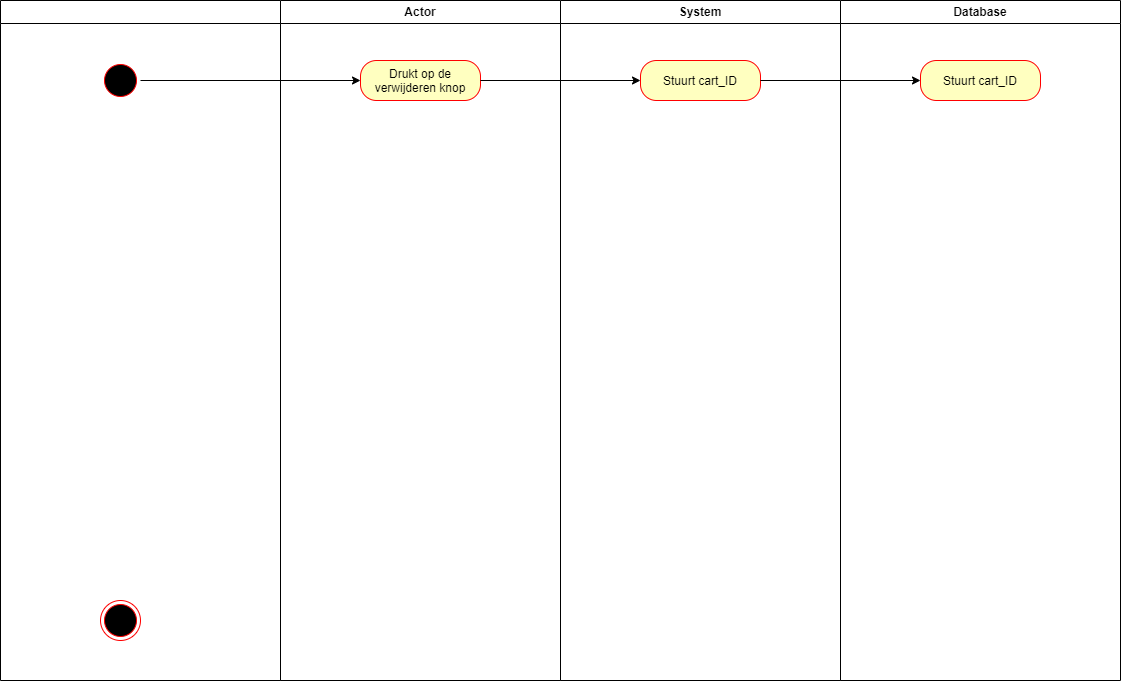

The diagram above was exported from draw.io. Its source (the exported page's mxGraphModel, read from the mxfile embedded in the PNG):
<mxGraphModel dx="1024" dy="601" grid="1" gridSize="10" guides="1" tooltips="1" connect="1" arrows="1" fold="1" page="1" pageScale="1" pageWidth="1169" pageHeight="826" background="#ffffff" math="0" shadow="0">
  <root>
    <mxCell id="0" />
    <mxCell id="1" parent="0" />
    <mxCell id="2" value="" style="swimlane;whiteSpace=wrap" parent="1" vertex="1">
      <mxGeometry x="40" y="40" width="280" height="680" as="geometry" />
    </mxCell>
    <mxCell id="5" value="" style="ellipse;shape=startState;fillColor=#000000;strokeColor=#ff0000;" parent="2" vertex="1">
      <mxGeometry x="100" y="60" width="40" height="40" as="geometry" />
    </mxCell>
    <mxCell id="-kiWokHYNHHT4aHBilbR-79" value="" style="html=1;shape=endState;fillColor=#000000;strokeColor=#ff0000;" vertex="1" parent="2">
      <mxGeometry x="100" y="600" width="40" height="40" as="geometry" />
    </mxCell>
    <mxCell id="3" value="Actor" style="swimlane;whiteSpace=wrap" parent="1" vertex="1">
      <mxGeometry x="320" y="40" width="280" height="680" as="geometry" />
    </mxCell>
    <mxCell id="-kiWokHYNHHT4aHBilbR-47" value="Invullen Email en Wachtwoord" style="rounded=1;whiteSpace=wrap;html=1;arcSize=40;fontColor=#000000;fillColor=#ffffc0;strokeColor=#ff0000;" vertex="1" parent="3">
      <mxGeometry x="80" y="60" width="120" height="40" as="geometry" />
    </mxCell>
    <mxCell id="-kiWokHYNHHT4aHBilbR-66" style="edgeStyle=orthogonalEdgeStyle;rounded=0;orthogonalLoop=1;jettySize=auto;html=1;entryX=0.5;entryY=1;entryDx=0;entryDy=0;" edge="1" parent="3" source="-kiWokHYNHHT4aHBilbR-64" target="-kiWokHYNHHT4aHBilbR-47">
      <mxGeometry relative="1" as="geometry" />
    </mxCell>
    <mxCell id="-kiWokHYNHHT4aHBilbR-64" value="Melding:&lt;br&gt;Wachtwoord of Email fout" style="rounded=1;whiteSpace=wrap;html=1;arcSize=40;fontColor=#000000;fillColor=#ffffc0;strokeColor=#ff0000;" vertex="1" parent="3">
      <mxGeometry x="80" y="310" width="120" height="60" as="geometry" />
    </mxCell>
    <mxCell id="-kiWokHYNHHT4aHBilbR-77" value="De actor wordt doorgestuurd naar de landingpage van de bijpassende role" style="rounded=1;whiteSpace=wrap;html=1;arcSize=40;fontColor=#000000;fillColor=#ffffc0;strokeColor=#ff0000;" vertex="1" parent="3">
      <mxGeometry x="80" y="590" width="120" height="60" as="geometry" />
    </mxCell>
    <mxCell id="4" value="System" style="swimlane;whiteSpace=wrap" parent="1" vertex="1">
      <mxGeometry x="600" y="40" width="280" height="680" as="geometry" />
    </mxCell>
    <mxCell id="-kiWokHYNHHT4aHBilbR-53" style="edgeStyle=orthogonalEdgeStyle;rounded=0;orthogonalLoop=1;jettySize=auto;html=1;" edge="1" parent="4" source="-kiWokHYNHHT4aHBilbR-50" target="-kiWokHYNHHT4aHBilbR-52">
      <mxGeometry relative="1" as="geometry" />
    </mxCell>
    <mxCell id="-kiWokHYNHHT4aHBilbR-50" value="Inlog gegevens&lt;br&gt;controleren" style="rounded=1;whiteSpace=wrap;html=1;" vertex="1" parent="4">
      <mxGeometry x="80" y="50" width="120" height="60" as="geometry" />
    </mxCell>
    <mxCell id="-kiWokHYNHHT4aHBilbR-52" value="Vraagt het wachtwoord en rol bij het gegeven email" style="rounded=1;whiteSpace=wrap;html=1;arcSize=40;fontColor=#000000;fillColor=#ffffc0;strokeColor=#ff0000;" vertex="1" parent="4">
      <mxGeometry x="80" y="140" width="120" height="60" as="geometry" />
    </mxCell>
    <mxCell id="-kiWokHYNHHT4aHBilbR-62" style="edgeStyle=orthogonalEdgeStyle;rounded=0;orthogonalLoop=1;jettySize=auto;html=1;" edge="1" parent="4" source="-kiWokHYNHHT4aHBilbR-56" target="-kiWokHYNHHT4aHBilbR-58">
      <mxGeometry relative="1" as="geometry" />
    </mxCell>
    <mxCell id="-kiWokHYNHHT4aHBilbR-56" value="Controleerd of de wachtwoorden overeen komen" style="rounded=1;whiteSpace=wrap;html=1;arcSize=40;fontColor=#000000;fillColor=#ffffc0;strokeColor=#ff0000;" vertex="1" parent="4">
      <mxGeometry x="80" y="230" width="120" height="60" as="geometry" />
    </mxCell>
    <mxCell id="-kiWokHYNHHT4aHBilbR-71" value="Wachtwoorden&amp;nbsp;&lt;br&gt;komen overeen" style="edgeStyle=orthogonalEdgeStyle;rounded=0;orthogonalLoop=1;jettySize=auto;html=1;" edge="1" parent="4" source="-kiWokHYNHHT4aHBilbR-58" target="-kiWokHYNHHT4aHBilbR-70">
      <mxGeometry relative="1" as="geometry" />
    </mxCell>
    <mxCell id="-kiWokHYNHHT4aHBilbR-58" value="Condition" style="rhombus;whiteSpace=wrap;html=1;fillColor=#ffffc0;strokeColor=#ff0000;" vertex="1" parent="4">
      <mxGeometry x="100" y="320" width="80" height="40" as="geometry" />
    </mxCell>
    <mxCell id="-kiWokHYNHHT4aHBilbR-73" style="edgeStyle=orthogonalEdgeStyle;rounded=0;orthogonalLoop=1;jettySize=auto;html=1;entryX=0.5;entryY=0;entryDx=0;entryDy=0;" edge="1" parent="4" source="-kiWokHYNHHT4aHBilbR-70" target="-kiWokHYNHHT4aHBilbR-72">
      <mxGeometry relative="1" as="geometry" />
    </mxCell>
    <mxCell id="-kiWokHYNHHT4aHBilbR-70" value="Session variabelen aan maken" style="rounded=1;whiteSpace=wrap;html=1;" vertex="1" parent="4">
      <mxGeometry x="80" y="420" width="120" height="60" as="geometry" />
    </mxCell>
    <mxCell id="-kiWokHYNHHT4aHBilbR-76" style="edgeStyle=orthogonalEdgeStyle;rounded=0;orthogonalLoop=1;jettySize=auto;html=1;entryX=0.5;entryY=0;entryDx=0;entryDy=0;" edge="1" parent="4" source="-kiWokHYNHHT4aHBilbR-72" target="-kiWokHYNHHT4aHBilbR-75">
      <mxGeometry relative="1" as="geometry" />
    </mxCell>
    <mxCell id="-kiWokHYNHHT4aHBilbR-72" value="Stop role in $_SESSION[&quot;role&quot;]" style="rounded=1;whiteSpace=wrap;html=1;arcSize=40;fontColor=#000000;fillColor=#ffffc0;strokeColor=#ff0000;" vertex="1" parent="4">
      <mxGeometry x="80" y="520" width="120" height="40" as="geometry" />
    </mxCell>
    <mxCell id="-kiWokHYNHHT4aHBilbR-75" value="$_SESSION[&quot;Ingelogd&quot;] wordt TRUE" style="rounded=1;whiteSpace=wrap;html=1;arcSize=40;fontColor=#000000;fillColor=#ffffc0;strokeColor=#ff0000;" vertex="1" parent="4">
      <mxGeometry x="70" y="600" width="140" height="40" as="geometry" />
    </mxCell>
    <mxCell id="-kiWokHYNHHT4aHBilbR-41" value="Database" style="swimlane;whiteSpace=wrap;startSize=23;" vertex="1" parent="1">
      <mxGeometry x="880" y="40" width="280" height="680" as="geometry" />
    </mxCell>
    <mxCell id="-kiWokHYNHHT4aHBilbR-54" value="Geeft het wachtwoord en rol bij het gegeven email" style="rounded=1;whiteSpace=wrap;html=1;arcSize=40;fontColor=#000000;fillColor=#ffffc0;strokeColor=#ff0000;" vertex="1" parent="-kiWokHYNHHT4aHBilbR-41">
      <mxGeometry x="80" y="140" width="120" height="60" as="geometry" />
    </mxCell>
    <mxCell id="-kiWokHYNHHT4aHBilbR-49" style="edgeStyle=orthogonalEdgeStyle;rounded=0;orthogonalLoop=1;jettySize=auto;html=1;entryX=0;entryY=0.5;entryDx=0;entryDy=0;" edge="1" parent="1" source="5" target="-kiWokHYNHHT4aHBilbR-47">
      <mxGeometry relative="1" as="geometry" />
    </mxCell>
    <mxCell id="-kiWokHYNHHT4aHBilbR-51" style="edgeStyle=orthogonalEdgeStyle;rounded=0;orthogonalLoop=1;jettySize=auto;html=1;entryX=0;entryY=0.5;entryDx=0;entryDy=0;" edge="1" parent="1" source="-kiWokHYNHHT4aHBilbR-47" target="-kiWokHYNHHT4aHBilbR-50">
      <mxGeometry relative="1" as="geometry" />
    </mxCell>
    <mxCell id="-kiWokHYNHHT4aHBilbR-55" style="edgeStyle=orthogonalEdgeStyle;rounded=0;orthogonalLoop=1;jettySize=auto;html=1;" edge="1" parent="1" source="-kiWokHYNHHT4aHBilbR-52" target="-kiWokHYNHHT4aHBilbR-54">
      <mxGeometry relative="1" as="geometry" />
    </mxCell>
    <mxCell id="-kiWokHYNHHT4aHBilbR-57" style="edgeStyle=orthogonalEdgeStyle;rounded=0;orthogonalLoop=1;jettySize=auto;html=1;entryX=1;entryY=0.5;entryDx=0;entryDy=0;dashed=1;" edge="1" parent="1" source="-kiWokHYNHHT4aHBilbR-54" target="-kiWokHYNHHT4aHBilbR-56">
      <mxGeometry relative="1" as="geometry">
        <Array as="points">
          <mxPoint x="1020" y="300" />
        </Array>
      </mxGeometry>
    </mxCell>
    <mxCell id="-kiWokHYNHHT4aHBilbR-67" value="Wachtwoorden&lt;br&gt;komen&amp;nbsp;&lt;br&gt;niet overeen" style="edgeStyle=orthogonalEdgeStyle;rounded=0;orthogonalLoop=1;jettySize=auto;html=1;" edge="1" parent="1" source="-kiWokHYNHHT4aHBilbR-58" target="-kiWokHYNHHT4aHBilbR-64">
      <mxGeometry relative="1" as="geometry" />
    </mxCell>
    <mxCell id="-kiWokHYNHHT4aHBilbR-78" style="edgeStyle=orthogonalEdgeStyle;rounded=0;orthogonalLoop=1;jettySize=auto;html=1;" edge="1" parent="1" source="-kiWokHYNHHT4aHBilbR-75" target="-kiWokHYNHHT4aHBilbR-77">
      <mxGeometry relative="1" as="geometry" />
    </mxCell>
    <mxCell id="-kiWokHYNHHT4aHBilbR-80" style="edgeStyle=orthogonalEdgeStyle;rounded=0;orthogonalLoop=1;jettySize=auto;html=1;" edge="1" parent="1" source="-kiWokHYNHHT4aHBilbR-77" target="-kiWokHYNHHT4aHBilbR-79">
      <mxGeometry relative="1" as="geometry" />
    </mxCell>
  </root>
</mxGraphModel>